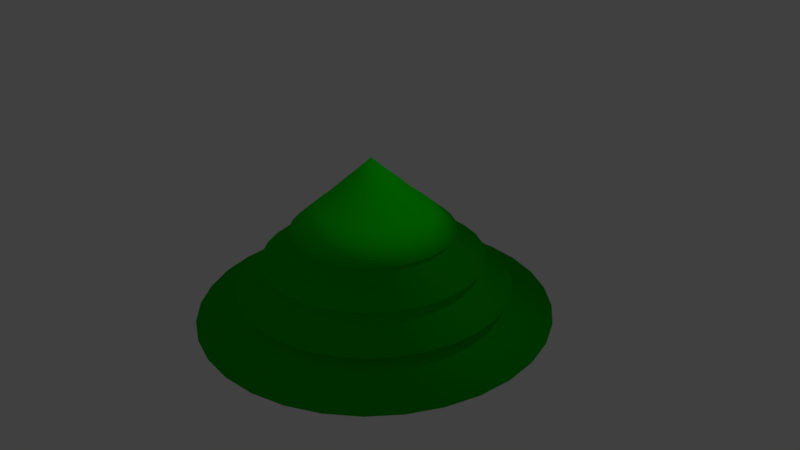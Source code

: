 # Source: TreeHat.blend  (saved by Blender 2.77.0; exported with 4.5.12 LTS)
import bpy
from mathutils import Matrix  # noqa: F401  (used for matrix-valued properties, if any)

bpy.ops.wm.read_factory_settings(use_empty=True)
scene = bpy.context.scene
scene.name = 'Scene'

# ---- collections
col_collection_1 = bpy.data.collections.new('Collection 1'); scene.collection.children.link(col_collection_1)

# ---- materials (node trees are filled in below, after node groups)
mat_treebrown = bpy.data.materials.new('TreeBrown')
mat_treebrown.alpha_threshold = 0.0
mat_treebrown.use_transparent_shadow = False
mat_treebrown.diffuse_color = (0.8, 0.0551, 0.09538, 1.0)
mat_treebrown.roughness = 0.5
mat_tree_green = bpy.data.materials.new('Tree_Green')
mat_tree_green.alpha_threshold = 0.0
mat_tree_green.use_transparent_shadow = False
mat_tree_green.diffuse_color = (0.003661, 0.8, 0.0, 1.0)
mat_tree_green.specular_color = (1.0, 0.8523, 0.8791)
mat_tree_green.roughness = 0.5

# ---- material node trees

# ---- world
world_world = bpy.data.worlds.new('World'); scene.world = world_world
world_world.color = (0.05088, 0.05088, 0.05088)
world_world.use_sun_shadow = False
world_world.sun_shadow_jitter_overblur = 0.0
world_world.cycles.sampling_method = 'MANUAL'

# ---- cameras
cam_camera = bpy.data.cameras.new('Camera')
cam_camera.clip_end = 100.0
cam_camera.lens = 35.0
cam_camera.sensor_width = 32.0
cam_camera.sensor_height = 18.0
cam_camera.ortho_scale = 7.314
cam_camera.dof.focus_distance = 0.0
cam_camera.dof.aperture_fstop = 128.0

# ---- lights
light_lamp = bpy.data.lights.new('Lamp', 'POINT')
light_lamp.transmission_factor = 0.0
light_lamp.cutoff_distance = 30.0
light_lamp.energy = 100.0
light_lamp.shadow_buffer_clip_start = 1.001
light_lamp.shadow_soft_size = 0.1
light_lamp.shadow_maximum_resolution = 0.006
light_lamp.use_absolute_resolution = True

# ---- meshes
me_sphere = bpy.data.meshes.new('Sphere')
me_sphere.from_pydata([(-0.1951, 0.0, 1.158), (-0.3827, 0.0, 0.9923), (-0.5556, 0.0, 0.8315), (-0.7071, 0.0, 0.7071), (-1.068, -5.67e-08, 0.3874), (-0.9239, 0.0, 0.3827), (-1.445, -7.841e-08, 0.01531), (-1.0, 0.0, 7.55e-08), (-1.79, -1.506e-07, -0.3633), (-0.9239, 0.0, -0.3827), (-2.326, -3.423e-07, -0.7528), (-0.7071, 0.0, -0.7071), (-0.5556, 0.0, -0.8315), (-0.3827, 0.0, -0.9239), (-0.1951, 0.0, -0.9808), (-0.1913, 0.03806, 1.158), (-0.3753, 0.07466, 0.9923), (-0.5449, 0.1084, 0.8315), (-0.6935, 0.1379, 0.7071), (-1.048, 0.2084, 0.3874), (-0.9061, 0.1802, 0.3827), (-1.417, 0.2818, 0.01531), (-0.9808, 0.1951, 7.55e-08), (-1.756, 0.3492, -0.3633), (-0.9061, 0.1802, -0.3827), (-2.281, 0.4538, -0.7528), (-0.6935, 0.1379, -0.7071), (-0.5449, 0.1084, -0.8315), (-0.3753, 0.07466, -0.9239), (-0.1913, 0.03806, -0.9808), (-0.1802, 0.07466, 1.158), (-0.3536, 0.1464, 0.9923), (-0.5133, 0.2126, 0.8315), (-0.6533, 0.2706, 0.7071), (-0.987, 0.4088, 0.3874), (-0.8536, 0.3536, 0.3827), (-1.335, 0.5528, 0.01531), (-0.9239, 0.3827, 7.55e-08), (-1.654, 0.6851, -0.3633), (-0.8536, 0.3536, -0.3827), (-2.149, 0.8901, -0.7528), (-0.6533, 0.2706, -0.7071), (-0.5133, 0.2126, -0.8315), (-0.3536, 0.1464, -0.9239), (-0.1802, 0.07466, -0.9808), (-0.1622, 0.1084, 1.158), (-0.3182, 0.2126, 0.9923), (-0.4619, 0.3087, 0.8315), (-0.5879, 0.3928, 0.7071), (-0.8883, 0.5935, 0.3874), (-0.7682, 0.5133, 0.3827), (-1.201, 0.8026, 0.01531), (-0.8315, 0.5556, 7.55e-08), (-1.488, 0.9946, -0.3633), (-0.7682, 0.5133, -0.3827), (-1.934, 1.292, -0.7528), (-0.5879, 0.3928, -0.7071), (-0.4619, 0.3087, -0.8315), (-0.3182, 0.2126, -0.9239), (-0.1622, 0.1084, -0.9808), (-0.1379, 0.1379, 1.158), (-0.2706, 0.2706, 0.9923), (-0.3928, 0.3928, 0.8315), (-0.5, 0.5, 0.7071), (-0.7554, 0.7554, 0.3874), (-0.6533, 0.6533, 0.3827), (-1.021, 1.021, 0.01531), (-0.7071, 0.7071, 7.55e-08), (-1.266, 1.266, -0.3633), (-0.6533, 0.6533, -0.3827), (-1.645, 1.645, -0.7528), (-0.5, 0.5, -0.7071), (-0.3928, 0.3928, -0.8315), (-0.2706, 0.2706, -0.9239), (-0.1379, 0.1379, -0.9808), (-0.1084, 0.1622, 1.158), (-0.2126, 0.3182, 0.9923), (-0.3087, 0.4619, 0.8315), (-0.3928, 0.5879, 0.7071), (-0.5935, 0.8883, 0.3874), (-0.5133, 0.7682, 0.3827), (-0.8026, 1.201, 0.01531), (-0.5556, 0.8315, 7.55e-08), (-0.9946, 1.488, -0.3633), (-0.5133, 0.7682, -0.3827), (-1.292, 1.934, -0.7528), (-0.3928, 0.5879, -0.7071), (-0.3087, 0.4619, -0.8315), (-0.2126, 0.3182, -0.9239), (-0.1084, 0.1622, -0.9808), (-0.07466, 0.1802, 1.158), (-0.1464, 0.3536, 0.9923), (-0.2126, 0.5133, 0.8315), (-0.2706, 0.6533, 0.7071), (-0.4088, 0.987, 0.3874), (-0.3536, 0.8536, 0.3827), (-0.5528, 1.335, 0.01531), (-0.3827, 0.9239, 7.55e-08), (-0.6851, 1.654, -0.3633), (-0.3536, 0.8536, -0.3827), (-0.8901, 2.149, -0.7528), (-0.2706, 0.6533, -0.7071), (-0.2126, 0.5133, -0.8315), (-0.1464, 0.3536, -0.9239), (-0.07466, 0.1802, -0.9808), (-0.03806, 0.1913, 1.158), (-0.07466, 0.3753, 0.9923), (-0.1084, 0.5449, 0.8315), (-0.1379, 0.6935, 0.7071), (-0.2084, 1.048, 0.3874), (-0.1802, 0.9061, 0.3827), (-0.2818, 1.417, 0.01531), (-0.1951, 0.9808, 7.55e-08), (-0.3492, 1.756, -0.3633), (-0.1802, 0.9061, -0.3827), (-0.4538, 2.281, -0.7528), (-0.1379, 0.6935, -0.7071), (-0.1084, 0.5449, -0.8315), (-0.07466, 0.3753, -0.9239), (-0.03806, 0.1913, -0.9808), (3.266e-07, 0.1951, 1.158), (3.192e-07, 0.3827, 0.9923), (3.117e-07, 0.5556, 0.8315), (3.192e-07, 0.7071, 0.7071), (3.664e-07, 1.068, 0.3874), (2.745e-07, 0.9239, 0.3827), (4.554e-07, 1.445, 0.01531), (3.788e-07, 1.0, 7.55e-08), (5.003e-07, 1.79, -0.3633), (2.298e-07, 0.9239, -0.3827), (5.362e-07, 2.326, -0.7528), (3.192e-07, 0.7071, -0.7071), (3.415e-07, 0.5556, -0.8315), (3.043e-07, 0.3827, -0.9239), (3.08e-07, 0.1951, -0.9808), (0.03806, 0.1913, 1.158), (0.07466, 0.3753, 0.9923), (0.1084, 0.5449, 0.8315), (0.138, 0.6935, 0.7071), (0.2084, 1.048, 0.3874), (0.1802, 0.9061, 0.3827), (0.2818, 1.417, 0.01531), (0.1951, 0.9808, 7.55e-08), (0.3492, 1.756, -0.3633), (0.1802, 0.9061, -0.3827), (0.4538, 2.281, -0.7528), (0.138, 0.6935, -0.7071), (0.1084, 0.5449, -0.8315), (0.07466, 0.3753, -0.9239), (0.03806, 0.1913, -0.9808), (0.07466, 0.1802, 1.158), (0.1464, 0.3536, 0.9923), (0.2126, 0.5133, 0.8315), (0.2706, 0.6533, 0.7071), (0.4088, 0.987, 0.3874), (0.3536, 0.8536, 0.3827), (0.5528, 1.335, 0.01531), (0.3827, 0.9239, 7.55e-08), (0.6851, 1.654, -0.3633), (0.3536, 0.8536, -0.3827), (0.8901, 2.149, -0.7528), (0.2706, 0.6533, -0.7071), (0.2126, 0.5133, -0.8315), (0.1464, 0.3536, -0.9239), (0.07466, 0.1802, -0.9808), (0.1084, 0.1622, 1.158), (0.2126, 0.3182, 0.9923), (0.3087, 0.4619, 0.8315), (0.3928, 0.5879, 0.7071), (0.5935, 0.8883, 0.3874), (0.5133, 0.7682, 0.3827), (0.8026, 1.201, 0.01531), (0.5556, 0.8315, 7.55e-08), (0.9946, 1.488, -0.3633), (0.5133, 0.7682, -0.3827), (1.292, 1.934, -0.7528), (0.3928, 0.5879, -0.7071), (0.3087, 0.4619, -0.8315), (0.2126, 0.3182, -0.9239), (0.1084, 0.1622, -0.9808), (0.138, 0.1379, 1.158), (0.2706, 0.2706, 0.9923), (0.3928, 0.3928, 0.8315), (0.5, 0.5, 0.7071), (0.7554, 0.7554, 0.3874), (0.6533, 0.6533, 0.3827), (1.021, 1.021, 0.01531), (0.7071, 0.7071, 7.55e-08), (1.266, 1.266, -0.3633), (0.6533, 0.6533, -0.3827), (1.645, 1.645, -0.7528), (0.5, 0.5, -0.7071), (0.3928, 0.3928, -0.8315), (0.2706, 0.2706, -0.9239), (0.138, 0.1379, -0.9808), (0.1622, 0.1084, 1.158), (0.3182, 0.2126, 0.9923), (0.4619, 0.3087, 0.8315), (0.5879, 0.3928, 0.7071), (0.8883, 0.5935, 0.3874), (0.7682, 0.5133, 0.3827), (1.201, 0.8026, 0.01531), (0.8315, 0.5556, 7.55e-08), (1.488, 0.9946, -0.3633), (0.7682, 0.5133, -0.3827), (1.934, 1.292, -0.7528), (0.5879, 0.3928, -0.7071), (0.4619, 0.3087, -0.8315), (0.3182, 0.2126, -0.9239), (0.1622, 0.1084, -0.9808), (0.1802, 0.07466, 1.158), (0.3536, 0.1464, 0.9923), (0.5133, 0.2126, 0.8315), (0.6533, 0.2706, 0.7071), (0.987, 0.4088, 0.3874), (0.8536, 0.3536, 0.3827), (1.335, 0.5528, 0.01531), (0.9239, 0.3827, 7.55e-08), (1.654, 0.6851, -0.3633), (0.8536, 0.3536, -0.3827), (2.149, 0.8901, -0.7528), (0.6533, 0.2706, -0.7071), (0.5133, 0.2126, -0.8315), (0.3536, 0.1464, -0.9239), (0.1802, 0.07466, -0.9808), (0.1913, 0.03806, 1.158), (0.3753, 0.07466, 0.9923), (0.5449, 0.1084, 0.8315), (0.6935, 0.1379, 0.7071), (1.048, 0.2084, 0.3874), (0.9061, 0.1802, 0.3827), (1.417, 0.2818, 0.01531), (0.9808, 0.1951, 7.55e-08), (1.756, 0.3492, -0.3633), (0.9061, 0.1802, -0.3827), (2.281, 0.4538, -0.7528), (0.6935, 0.1379, -0.7071), (0.5449, 0.1084, -0.8315), (0.3753, 0.07466, -0.9239), (0.1913, 0.03806, -0.9808), (0.1951, -7.212e-09, 1.158), (0.3827, 4.122e-08, 0.9923), (0.5556, 2.632e-08, 0.8315), (0.7071, -2.584e-08, 0.7071), (1.068, -1.665e-07, 0.3874), (0.9239, 6.357e-08, 0.3827), (1.445, -2.043e-07, 0.01531), (1.0, -1.003e-07, 7.55e-08), (1.79, -3.066e-07, -0.3633), (0.9239, 6.357e-08, -0.3827), (2.326, -5.814e-07, -0.7528), (0.7071, -2.584e-08, -0.7071), (0.5556, -1.094e-08, -0.8315), (0.3827, 3.964e-09, -0.9239), (0.1951, 3.964e-09, -0.9808), (0.1913, -0.03806, 1.158), (0.3753, -0.07466, 0.9923), (0.5449, -0.1084, 0.8315), (0.6935, -0.1379, 0.7071), (1.048, -0.2084, 0.3874), (0.9061, -0.1802, 0.3827), (1.417, -0.2818, 0.01531), (0.9808, -0.1951, 7.55e-08), (1.756, -0.3492, -0.3633), (0.9061, -0.1802, -0.3827), (2.281, -0.4538, -0.7528), (0.6935, -0.1379, -0.7071), (0.5449, -0.1084, -0.8315), (0.3753, -0.07466, -0.9239), (0.1913, -0.03806, -0.9808), (0.1802, -0.07466, 1.158), (0.3536, -0.1464, 0.9923), (0.5133, -0.2126, 0.8315), (0.6533, -0.2706, 0.7071), (0.987, -0.4088, 0.3874), (0.8536, -0.3536, 0.3827), (1.335, -0.5528, 0.01531), (0.9239, -0.3827, 7.55e-08), (1.654, -0.6851, -0.3633), (0.8536, -0.3536, -0.3827), (2.149, -0.8901, -0.7528), (0.6533, -0.2706, -0.7071), (0.5133, -0.2126, -0.8315), (0.3536, -0.1464, -0.9239), (0.1802, -0.07466, -0.9808), (0.1622, -0.1084, 1.158), (0.3182, -0.2126, 0.9923), (0.4619, -0.3087, 0.8315), (0.5879, -0.3928, 0.7071), (0.8883, -0.5935, 0.3874), (0.7682, -0.5133, 0.3827), (1.201, -0.8026, 0.01531), (0.8315, -0.5556, 7.55e-08), (1.488, -0.9946, -0.3633), (0.7682, -0.5133, -0.3827), (1.934, -1.292, -0.7528), (0.5879, -0.3928, -0.7071), (0.4619, -0.3087, -0.8315), (0.3182, -0.2126, -0.9239), (0.1622, -0.1084, -0.9808), (0.138, -0.1379, 1.158), (0.2706, -0.2706, 0.9923), (0.3928, -0.3928, 0.8315), (0.5, -0.5, 0.7071), (0.7554, -0.7554, 0.3874), (0.6533, -0.6533, 0.3827), (1.021, -1.021, 0.01531), (0.7071, -0.7071, 7.55e-08), (1.266, -1.266, -0.3633), (0.6533, -0.6533, -0.3827), (1.645, -1.645, -0.7528), (0.5, -0.5, -0.7071), (0.3928, -0.3928, -0.8315), (0.2706, -0.2706, -0.9239), (0.1379, -0.1379, -0.9808), (0.1084, -0.1622, 1.158), (0.2126, -0.3182, 0.9923), (0.3087, -0.4619, 0.8315), (0.3928, -0.5879, 0.7071), (0.5935, -0.8883, 0.3874), (0.5133, -0.7682, 0.3827), (0.8026, -1.201, 0.01531), (0.5556, -0.8315, 7.55e-08), (0.9946, -1.488, -0.3633), (0.5133, -0.7682, -0.3827), (1.292, -1.934, -0.7528), (0.3928, -0.5879, -0.7071), (0.3087, -0.4619, -0.8315), (0.2126, -0.3182, -0.9239), (0.1084, -0.1622, -0.9808), (3.258e-07, 0.0, -1.0), (0.07466, -0.1802, 1.158), (0.1464, -0.3536, 0.9923), (0.2126, -0.5133, 0.8315), (0.2706, -0.6533, 0.7071), (0.4088, -0.987, 0.3874), (0.3536, -0.8536, 0.3827), (0.5528, -1.335, 0.01531), (0.3827, -0.9239, 7.55e-08), (0.6851, -1.654, -0.3633), (0.3536, -0.8536, -0.3827), (0.8901, -2.149, -0.7528), (0.2706, -0.6533, -0.7071), (0.2126, -0.5133, -0.8315), (0.1464, -0.3536, -0.9239), (0.07466, -0.1802, -0.9808), (0.03806, -0.1913, 1.158), (0.07466, -0.3753, 0.9923), (0.1084, -0.5449, 0.8315), (0.1379, -0.6935, 0.7071), (0.2084, -1.048, 0.3874), (0.1802, -0.9061, 0.3827), (0.2818, -1.417, 0.01531), (0.1951, -0.9808, 7.55e-08), (0.3492, -1.756, -0.3633), (0.1802, -0.9061, -0.3827), (0.4538, -2.281, -0.7528), (0.1379, -0.6935, -0.7071), (0.1084, -0.5449, -0.8315), (0.07466, -0.3753, -0.9239), (0.03806, -0.1913, -0.9808), (3.117e-07, -0.1951, 1.158), (2.819e-07, -0.3827, 0.9923), (2.819e-07, -0.5556, 0.8315), (1.851e-07, -0.7071, 0.7071), (1.175e-07, -1.068, 0.3874), (3.192e-07, -0.9239, 0.3827), (1.644e-08, -1.445, 0.01531), (1.404e-07, -1.0, 7.55e-08), (-4.366e-08, -1.79, -0.3633), (3.192e-07, -0.9239, -0.3827), (-5.733e-09, -2.326, -0.7528), (1.851e-07, -0.7071, -0.7071), (2.596e-07, -0.5556, -0.8315), (2.521e-07, -0.3827, -0.9239), (3.155e-07, -0.1951, -0.9808), (-0.03806, -0.1913, 1.158), (-0.07466, -0.3753, 0.9923), (-0.1084, -0.5449, 0.8315), (-0.1379, -0.6935, 0.7071), (-0.2084, -1.048, 0.3874), (-0.1802, -0.9061, 0.3827), (-0.2818, -1.417, 0.01531), (-0.1951, -0.9808, 7.55e-08), (-0.3492, -1.756, -0.3633), (-0.1802, -0.9061, -0.3827), (-0.4538, -2.281, -0.7528), (-0.1379, -0.6935, -0.7071), (-0.1084, -0.5449, -0.8315), (-0.07466, -0.3753, -0.9239), (-0.03806, -0.1913, -0.9808), (-0.07466, -0.1802, 1.158), (-0.1464, -0.3536, 0.9923), (-0.2126, -0.5133, 0.8315), (-0.2706, -0.6533, 0.7071), (-0.4088, -0.987, 0.3874), (-0.3536, -0.8536, 0.3827), (-0.5528, -1.335, 0.01531), (-0.3827, -0.9239, 7.55e-08), (-0.6851, -1.654, -0.3633), (-0.3536, -0.8536, -0.3827), (-0.8901, -2.149, -0.7528), (-0.2706, -0.6533, -0.7071), (-0.2126, -0.5133, -0.8315), (-0.1464, -0.3536, -0.9239), (-0.07466, -0.1802, -0.9808), (-0.1084, -0.1622, 1.158), (-0.2126, -0.3182, 0.9923), (-0.3087, -0.4619, 0.8315), (-0.3928, -0.5879, 0.7071), (-0.5935, -0.8883, 0.3874), (-0.5133, -0.7682, 0.3827), (-0.8026, -1.201, 0.01531), (-0.5556, -0.8315, 7.55e-08), (-0.9946, -1.488, -0.3633), (-0.5133, -0.7682, -0.3827), (-1.292, -1.934, -0.7528), (-0.3928, -0.5879, -0.7071), (-0.3087, -0.4619, -0.8315), (-0.2126, -0.3182, -0.9239), (-0.1084, -0.1622, -0.9808), (-0.1379, -0.1379, 1.158), (-0.2706, -0.2706, 0.9923), (-0.3928, -0.3928, 0.8315), (-0.5, -0.5, 0.7071), (-0.7554, -0.7554, 0.3874), (-0.6533, -0.6533, 0.3827), (-1.021, -1.021, 0.01531), (-0.7071, -0.7071, 7.55e-08), (-1.266, -1.266, -0.3633), (-0.6533, -0.6533, -0.3827), (-1.645, -1.645, -0.7528), (-0.5, -0.5, -0.7071), (-0.3928, -0.3928, -0.8315), (-0.2706, -0.2706, -0.9239), (-0.1379, -0.1379, -0.9808), (-0.1622, -0.1084, 1.158), (-0.3182, -0.2126, 0.9923), (-0.4619, -0.3087, 0.8315), (-0.5879, -0.3928, 0.7071), (-0.8883, -0.5935, 0.3874), (-0.7682, -0.5133, 0.3827), (-1.201, -0.8026, 0.01531), (-0.8315, -0.5556, 7.55e-08), (-1.488, -0.9946, -0.3633), (-0.7682, -0.5133, -0.3827), (-1.934, -1.292, -0.7528), (-0.5879, -0.3928, -0.7071), (-0.4619, -0.3087, -0.8315), (-0.3182, -0.2126, -0.9239), (-0.1622, -0.1084, -0.9808), (2.48e-08, -1.247e-07, 1.345), (-0.1802, -0.07466, 1.158), (-0.3536, -0.1464, 0.9923), (-0.5133, -0.2126, 0.8315), (-0.6533, -0.2706, 0.7071), (-0.987, -0.4088, 0.3874), (-0.8536, -0.3536, 0.3827), (-1.335, -0.5528, 0.01531), (-0.9239, -0.3827, 7.55e-08), (-1.654, -0.6851, -0.3633), (-0.8536, -0.3536, -0.3827), (-2.149, -0.8901, -0.7528), (-0.6533, -0.2706, -0.7071), (-0.5133, -0.2126, -0.8315), (-0.3536, -0.1464, -0.9239), (-0.1802, -0.07466, -0.9808), (-0.1913, -0.03806, 1.158), (-0.3753, -0.07466, 0.9923), (-0.5449, -0.1084, 0.8315), (-0.6935, -0.1379, 0.7071), (-1.048, -0.2084, 0.3874), (-0.9061, -0.1802, 0.3827), (-1.417, -0.2818, 0.01531), (-0.9808, -0.1951, 7.55e-08), (-1.756, -0.3492, -0.3633), (-0.9061, -0.1802, -0.3827), (-2.281, -0.4538, -0.7528), (-0.6935, -0.1379, -0.7071), (-0.5449, -0.1084, -0.8315), (-0.3753, -0.07466, -0.9239), (-0.1913, -0.03806, -0.9808)], [], [(14, 13, 28, 29), (7, 6, 21, 22), (0, 451, 15), (330, 14, 29), (8, 7, 22, 23), (1, 0, 15, 16), (9, 8, 23, 24), (2, 1, 16, 17), (10, 9, 24, 25), (3, 2, 17, 18), (11, 10, 25, 26), (4, 3, 18, 19), (12, 11, 26, 27), (5, 4, 19, 20), (13, 12, 27, 28), (6, 5, 20, 21), (20, 19, 34, 35), (28, 27, 42, 43), (21, 20, 35, 36), (29, 28, 43, 44), (22, 21, 36, 37), (15, 451, 30), (330, 29, 44), (23, 22, 37, 38), (16, 15, 30, 31), (24, 23, 38, 39), (17, 16, 31, 32), (25, 24, 39, 40), (18, 17, 32, 33), (26, 25, 40, 41), (19, 18, 33, 34), (27, 26, 41, 42), (39, 38, 53, 54), (32, 31, 46, 47), (40, 39, 54, 55), (33, 32, 47, 48), (41, 40, 55, 56), (34, 33, 48, 49), (42, 41, 56, 57), (35, 34, 49, 50), (43, 42, 57, 58), (36, 35, 50, 51), (44, 43, 58, 59), (37, 36, 51, 52), (30, 451, 45), (330, 44, 59), (38, 37, 52, 53), (31, 30, 45, 46), (58, 57, 72, 73), (51, 50, 65, 66), (59, 58, 73, 74), (52, 51, 66, 67), (45, 451, 60), (330, 59, 74), (53, 52, 67, 68), (46, 45, 60, 61), (54, 53, 68, 69), (47, 46, 61, 62), (55, 54, 69, 70), (48, 47, 62, 63), (56, 55, 70, 71), (49, 48, 63, 64), (57, 56, 71, 72), (50, 49, 64, 65), (70, 69, 84, 85), (63, 62, 77, 78), (71, 70, 85, 86), (64, 63, 78, 79), (72, 71, 86, 87), (65, 64, 79, 80), (73, 72, 87, 88), (66, 65, 80, 81), (74, 73, 88, 89), (67, 66, 81, 82), (60, 451, 75), (330, 74, 89), (68, 67, 82, 83), (61, 60, 75, 76), (69, 68, 83, 84), (62, 61, 76, 77), (89, 88, 103, 104), (82, 81, 96, 97), (75, 451, 90), (330, 89, 104), (83, 82, 97, 98), (76, 75, 90, 91), (84, 83, 98, 99), (77, 76, 91, 92), (85, 84, 99, 100), (78, 77, 92, 93), (86, 85, 100, 101), (79, 78, 93, 94), (87, 86, 101, 102), (80, 79, 94, 95), (88, 87, 102, 103), (81, 80, 95, 96), (93, 92, 107, 108), (101, 100, 115, 116), (94, 93, 108, 109), (102, 101, 116, 117), (95, 94, 109, 110), (103, 102, 117, 118), (96, 95, 110, 111), (104, 103, 118, 119), (97, 96, 111, 112), (90, 451, 105), (330, 104, 119), (98, 97, 112, 113), (91, 90, 105, 106), (99, 98, 113, 114), (92, 91, 106, 107), (100, 99, 114, 115), (112, 111, 126, 127), (105, 451, 120), (330, 119, 134), (113, 112, 127, 128), (106, 105, 120, 121), (114, 113, 128, 129), (107, 106, 121, 122), (115, 114, 129, 130), (108, 107, 122, 123), (116, 115, 130, 131), (109, 108, 123, 124), (117, 116, 131, 132), (110, 109, 124, 125), (118, 117, 132, 133), (111, 110, 125, 126), (119, 118, 133, 134), (131, 130, 145, 146), (124, 123, 138, 139), (132, 131, 146, 147), (125, 124, 139, 140), (133, 132, 147, 148), (126, 125, 140, 141), (134, 133, 148, 149), (127, 126, 141, 142), (120, 451, 135), (330, 134, 149), (128, 127, 142, 143), (121, 120, 135, 136), (129, 128, 143, 144), (122, 121, 136, 137), (130, 129, 144, 145), (123, 122, 137, 138), (135, 451, 150), (330, 149, 164), (143, 142, 157, 158), (136, 135, 150, 151), (144, 143, 158, 159), (137, 136, 151, 152), (145, 144, 159, 160), (138, 137, 152, 153), (146, 145, 160, 161), (139, 138, 153, 154), (147, 146, 161, 162), (140, 139, 154, 155), (148, 147, 162, 163), (141, 140, 155, 156), (149, 148, 163, 164), (142, 141, 156, 157), (154, 153, 168, 169), (162, 161, 176, 177), (155, 154, 169, 170), (163, 162, 177, 178), (156, 155, 170, 171), (164, 163, 178, 179), (157, 156, 171, 172), (150, 451, 165), (330, 164, 179), (158, 157, 172, 173), (151, 150, 165, 166), (159, 158, 173, 174), (152, 151, 166, 167), (160, 159, 174, 175), (153, 152, 167, 168), (161, 160, 175, 176), (173, 172, 187, 188), (166, 165, 180, 181), (174, 173, 188, 189), (167, 166, 181, 182), (175, 174, 189, 190), (168, 167, 182, 183), (176, 175, 190, 191), (169, 168, 183, 184), (177, 176, 191, 192), (170, 169, 184, 185), (178, 177, 192, 193), (171, 170, 185, 186), (179, 178, 193, 194), (172, 171, 186, 187), (165, 451, 180), (330, 179, 194), (192, 191, 206, 207), (185, 184, 199, 200), (193, 192, 207, 208), (186, 185, 200, 201), (194, 193, 208, 209), (187, 186, 201, 202), (180, 451, 195), (330, 194, 209), (188, 187, 202, 203), (181, 180, 195, 196), (189, 188, 203, 204), (182, 181, 196, 197), (190, 189, 204, 205), (183, 182, 197, 198), (191, 190, 205, 206), (184, 183, 198, 199), (204, 203, 218, 219), (197, 196, 211, 212), (205, 204, 219, 220), (198, 197, 212, 213), (206, 205, 220, 221), (199, 198, 213, 214), (207, 206, 221, 222), (200, 199, 214, 215), (208, 207, 222, 223), (201, 200, 215, 216), (209, 208, 223, 224), (202, 201, 216, 217), (195, 451, 210), (330, 209, 224), (203, 202, 217, 218), (196, 195, 210, 211), (223, 222, 237, 238), (216, 215, 230, 231), (224, 223, 238, 239), (217, 216, 231, 232), (210, 451, 225), (330, 224, 239), (218, 217, 232, 233), (211, 210, 225, 226), (219, 218, 233, 234), (212, 211, 226, 227), (220, 219, 234, 235), (213, 212, 227, 228), (221, 220, 235, 236), (214, 213, 228, 229), (222, 221, 236, 237), (215, 214, 229, 230), (227, 226, 241, 242), (235, 234, 249, 250), (228, 227, 242, 243), (236, 235, 250, 251), (229, 228, 243, 244), (237, 236, 251, 252), (230, 229, 244, 245), (238, 237, 252, 253), (231, 230, 245, 246), (239, 238, 253, 254), (232, 231, 246, 247), (225, 451, 240), (330, 239, 254), (233, 232, 247, 248), (226, 225, 240, 241), (234, 233, 248, 249), (246, 245, 260, 261), (254, 253, 268, 269), (247, 246, 261, 262), (240, 451, 255), (330, 254, 269), (248, 247, 262, 263), (241, 240, 255, 256), (249, 248, 263, 264), (242, 241, 256, 257), (250, 249, 264, 265), (243, 242, 257, 258), (251, 250, 265, 266), (244, 243, 258, 259), (252, 251, 266, 267), (245, 244, 259, 260), (253, 252, 267, 268), (265, 264, 279, 280), (258, 257, 272, 273), (266, 265, 280, 281), (259, 258, 273, 274), (267, 266, 281, 282), (260, 259, 274, 275), (268, 267, 282, 283), (261, 260, 275, 276), (269, 268, 283, 284), (262, 261, 276, 277), (255, 451, 270), (330, 269, 284), (263, 262, 277, 278), (256, 255, 270, 271), (264, 263, 278, 279), (257, 256, 271, 272), (284, 283, 298, 299), (277, 276, 291, 292), (270, 451, 285), (330, 284, 299), (278, 277, 292, 293), (271, 270, 285, 286), (279, 278, 293, 294), (272, 271, 286, 287), (280, 279, 294, 295), (273, 272, 287, 288), (281, 280, 295, 296), (274, 273, 288, 289), (282, 281, 296, 297), (275, 274, 289, 290), (283, 282, 297, 298), (276, 275, 290, 291), (288, 287, 302, 303), (296, 295, 310, 311), (289, 288, 303, 304), (297, 296, 311, 312), (290, 289, 304, 305), (298, 297, 312, 313), (291, 290, 305, 306), (299, 298, 313, 314), (292, 291, 306, 307), (285, 451, 300), (330, 299, 314), (293, 292, 307, 308), (286, 285, 300, 301), (294, 293, 308, 309), (287, 286, 301, 302), (295, 294, 309, 310), (307, 306, 321, 322), (300, 451, 315), (330, 314, 329), (308, 307, 322, 323), (301, 300, 315, 316), (309, 308, 323, 324), (302, 301, 316, 317), (310, 309, 324, 325), (303, 302, 317, 318), (311, 310, 325, 326), (304, 303, 318, 319), (312, 311, 326, 327), (305, 304, 319, 320), (313, 312, 327, 328), (306, 305, 320, 321), (314, 313, 328, 329), (326, 325, 341, 342), (319, 318, 334, 335), (327, 326, 342, 343), (320, 319, 335, 336), (328, 327, 343, 344), (321, 320, 336, 337), (329, 328, 344, 345), (322, 321, 337, 338), (315, 451, 331), (330, 329, 345), (323, 322, 338, 339), (316, 315, 331, 332), (324, 323, 339, 340), (317, 316, 332, 333), (325, 324, 340, 341), (318, 317, 333, 334), (330, 345, 360), (339, 338, 353, 354), (332, 331, 346, 347), (340, 339, 354, 355), (333, 332, 347, 348), (341, 340, 355, 356), (334, 333, 348, 349), (342, 341, 356, 357), (335, 334, 349, 350), (343, 342, 357, 358), (336, 335, 350, 351), (344, 343, 358, 359), (337, 336, 351, 352), (345, 344, 359, 360), (338, 337, 352, 353), (331, 451, 346), (358, 357, 372, 373), (351, 350, 365, 366), (359, 358, 373, 374), (352, 351, 366, 367), (360, 359, 374, 375), (353, 352, 367, 368), (346, 451, 361), (330, 360, 375), (354, 353, 368, 369), (347, 346, 361, 362), (355, 354, 369, 370), (348, 347, 362, 363), (356, 355, 370, 371), (349, 348, 363, 364), (357, 356, 371, 372), (350, 349, 364, 365), (362, 361, 376, 377), (370, 369, 384, 385), (363, 362, 377, 378), (371, 370, 385, 386), (364, 363, 378, 379), (372, 371, 386, 387), (365, 364, 379, 380), (373, 372, 387, 388), (366, 365, 380, 381), (374, 373, 388, 389), (367, 366, 381, 382), (375, 374, 389, 390), (368, 367, 382, 383), (361, 451, 376), (330, 375, 390), (369, 368, 383, 384), (381, 380, 395, 396), (389, 388, 403, 404), (382, 381, 396, 397), (390, 389, 404, 405), (383, 382, 397, 398), (376, 451, 391), (330, 390, 405), (384, 383, 398, 399), (377, 376, 391, 392), (385, 384, 399, 400), (378, 377, 392, 393), (386, 385, 400, 401), (379, 378, 393, 394), (387, 386, 401, 402), (380, 379, 394, 395), (388, 387, 402, 403), (400, 399, 414, 415), (393, 392, 407, 408), (401, 400, 415, 416), (394, 393, 408, 409), (402, 401, 416, 417), (395, 394, 409, 410), (403, 402, 417, 418), (396, 395, 410, 411), (404, 403, 418, 419), (397, 396, 411, 412), (405, 404, 419, 420), (398, 397, 412, 413), (391, 451, 406), (330, 405, 420), (399, 398, 413, 414), (392, 391, 406, 407), (419, 418, 433, 434), (412, 411, 426, 427), (420, 419, 434, 435), (413, 412, 427, 428), (406, 451, 421), (330, 420, 435), (414, 413, 428, 429), (407, 406, 421, 422), (415, 414, 429, 430), (408, 407, 422, 423), (416, 415, 430, 431), (409, 408, 423, 424), (417, 416, 431, 432), (410, 409, 424, 425), (418, 417, 432, 433), (411, 410, 425, 426), (423, 422, 437, 438), (431, 430, 445, 446), (424, 423, 438, 439), (432, 431, 446, 447), (425, 424, 439, 440), (433, 432, 447, 448), (426, 425, 440, 441), (434, 433, 448, 449), (427, 426, 441, 442), (435, 434, 449, 450), (428, 427, 442, 443), (421, 451, 436), (330, 435, 450), (429, 428, 443, 444), (422, 421, 436, 437), (430, 429, 444, 445), (442, 441, 457, 458), (450, 449, 465, 466), (443, 442, 458, 459), (436, 451, 452), (330, 450, 466), (444, 443, 459, 460), (437, 436, 452, 453), (445, 444, 460, 461), (438, 437, 453, 454), (446, 445, 461, 462), (439, 438, 454, 455), (447, 446, 462, 463), (440, 439, 455, 456), (448, 447, 463, 464), (441, 440, 456, 457), (449, 448, 464, 465), (462, 461, 476, 477), (455, 454, 469, 470), (463, 462, 477, 478), (456, 455, 470, 471), (464, 463, 478, 479), (457, 456, 471, 472), (465, 464, 479, 480), (458, 457, 472, 473), (466, 465, 480, 481), (459, 458, 473, 474), (452, 451, 467), (330, 466, 481), (460, 459, 474, 475), (453, 452, 467, 468), (461, 460, 475, 476), (454, 453, 468, 469), (481, 480, 13, 14), (474, 473, 6, 7), (467, 451, 0), (330, 481, 14), (475, 474, 7, 8), (468, 467, 0, 1), (476, 475, 8, 9), (469, 468, 1, 2), (477, 476, 9, 10), (470, 469, 2, 3), (478, 477, 10, 11), (471, 470, 3, 4), (479, 478, 11, 12), (472, 471, 4, 5), (480, 479, 12, 13), (473, 472, 5, 6)])
me_sphere.polygons.foreach_set('use_smooth', [True] * 512)
me_sphere.polygons.foreach_set('material_index', [0, 1, 1, 0, 1, 1, 1, 1, 1, 1, 1, 1, 0, 1, 0, 1, 1, 0, 1, 0, 1, 1, 0, 1, 1, 1, 1, 1, 1, 1, 1, 0, 1, 1, 1, 1, 1, 1, 0, 1, 0, 1, 0, 1, 1, 0, 1, 1, 0, 1, 0, 1, 1, 0, 1, 1, 1, 1, 1, 1, 1, 1, 0, 1, 1, 1, 1, 1, 0, 1, 0, 1, 0, 1, 1, 0, 1, 1, 1, 1, 0, 1, 1, 0, 1, 1, 1, 1, 1, 1, 1, 1, 0, 1, 0, 1, 1, 1, 1, 0, 1, 0, 1, 0, 1, 1, 0, 1, 1, 1, 1, 1, 1, 1, 0, 1, 1, 1, 1, 1, 1, 1, 1, 0, 1, 0, 1, 0, 1, 1, 0, 1, 0, 1, 0, 1, 1, 0, 1, 1, 1, 1, 1, 1, 1, 0, 1, 1, 1, 1, 1, 1, 1, 1, 0, 1, 0, 1, 0, 1, 1, 0, 1, 0, 1, 0, 1, 1, 0, 1, 1, 1, 1, 1, 1, 1, 1, 1, 1, 1, 1, 1, 1, 1, 0, 1, 0, 1, 0, 1, 1, 0, 0, 1, 0, 1, 0, 1, 1, 0, 1, 1, 1, 1, 1, 1, 1, 1, 1, 1, 1, 1, 1, 1, 0, 1, 0, 1, 0, 1, 1, 0, 1, 1, 0, 1, 0, 1, 1, 0, 1, 1, 1, 1, 1, 1, 1, 1, 0, 1, 1, 1, 1, 1, 1, 0, 1, 0, 1, 0, 1, 1, 0, 1, 1, 1, 1, 0, 1, 1, 0, 1, 1, 1, 1, 1, 1, 1, 1, 0, 1, 0, 1, 1, 1, 1, 0, 1, 0, 1, 0, 1, 1, 0, 1, 1, 1, 1, 0, 1, 1, 0, 1, 1, 1, 1, 1, 1, 1, 1, 0, 1, 0, 1, 1, 1, 1, 0, 1, 0, 1, 0, 1, 1, 0, 1, 1, 1, 1, 1, 1, 1, 0, 1, 1, 1, 1, 1, 1, 1, 1, 0, 1, 0, 1, 0, 1, 1, 0, 1, 0, 1, 0, 1, 1, 0, 1, 1, 1, 1, 1, 1, 0, 1, 1, 1, 1, 1, 1, 1, 1, 0, 1, 0, 1, 0, 1, 1, 0, 1, 0, 1, 0, 1, 1, 0, 1, 1, 1, 1, 1, 1, 1, 1, 1, 1, 1, 1, 1, 1, 1, 0, 1, 0, 1, 0, 1, 1, 0, 1, 1, 0, 1, 0, 1, 1, 0, 1, 1, 1, 1, 1, 1, 1, 1, 0, 1, 1, 1, 1, 1, 1, 0, 1, 0, 1, 0, 1, 1, 0, 1, 1, 0, 1, 0, 1, 1, 0, 1, 1, 1, 1, 1, 1, 1, 1, 0, 1, 1, 1, 1, 1, 1, 0, 1, 0, 1, 0, 1, 1, 0, 1, 1, 1, 1, 0, 1, 1, 0, 1, 1, 1, 1, 1, 1, 1, 1, 0, 1, 0, 1, 1, 1, 1, 0, 1, 0, 1, 0, 1, 1, 0, 1, 1, 1, 1, 0, 1, 1, 0, 1, 1, 1, 1, 1, 1, 1, 1, 0, 1, 0, 1])
me_sphere.materials.append(mat_treebrown)
me_sphere.materials.append(mat_tree_green)
me_sphere.use_remesh_preserve_volume = False
me_sphere.use_remesh_preserve_attributes = False
me_sphere.use_mirror_vertex_groups = False
me_sphere.update()

# ---- objects
ob_sphere = bpy.data.objects.new('Sphere', me_sphere)
ob_lamp = bpy.data.objects.new('Lamp', light_lamp)
ob_camera = bpy.data.objects.new('Camera', cam_camera)

# ---- transforms, parenting, visibility, modifiers, constraints
ob_sphere.location = (0.0, 0.0, 0.0)
ob_sphere.lineart.crease_threshold = 0.0
ob_lamp.location = (4.076, 1.005, 5.904)
ob_lamp.rotation_euler = (0.6503, 0.05522, 1.866)
ob_lamp.lock_rotations_4d = False
ob_lamp.empty_display_type = 'ARROWS'
ob_lamp.color = (0.0, 0.0, 0.0, 0.0)
ob_lamp.lineart.crease_threshold = 0.0
ob_camera.location = (7.481, -6.508, 5.344)
ob_camera.rotation_euler = (1.109, 0.01082, 0.8149)
ob_camera.lock_rotations_4d = False
ob_camera.empty_display_type = 'ARROWS'
ob_camera.color = (0.0, 0.0, 0.0, 0.0)
ob_camera.display_type = 'WIRE'
ob_camera.lineart.crease_threshold = 0.0

# ---- collection membership
col_collection_1.objects.link(ob_sphere)
col_collection_1.objects.link(ob_lamp)
col_collection_1.objects.link(ob_camera)

# ---- scene / render settings (as saved in the file)
scene.camera = ob_camera
scene.frame_start = 1; scene.frame_end = 250; scene.frame_set(1)
scene.render.engine = 'BLENDER_EEVEE_NEXT'
scene.render.resolution_percentage = 50
scene.render.dither_intensity = 0.0
scene.cycles.use_denoising = False
scene.cycles.samples = 128
scene.cycles.sampling_pattern = 'TABULATED_SOBOL'
scene.cycles.light_sampling_threshold = 0.0
scene.cycles.use_adaptive_sampling = False
scene.cycles.use_light_tree = False
scene.cycles.blur_glossy = 0.0
scene.cycles.sample_clamp_indirect = 0.0
scene.view_settings.view_transform = 'Standard'
bpy.context.view_layer.update()
